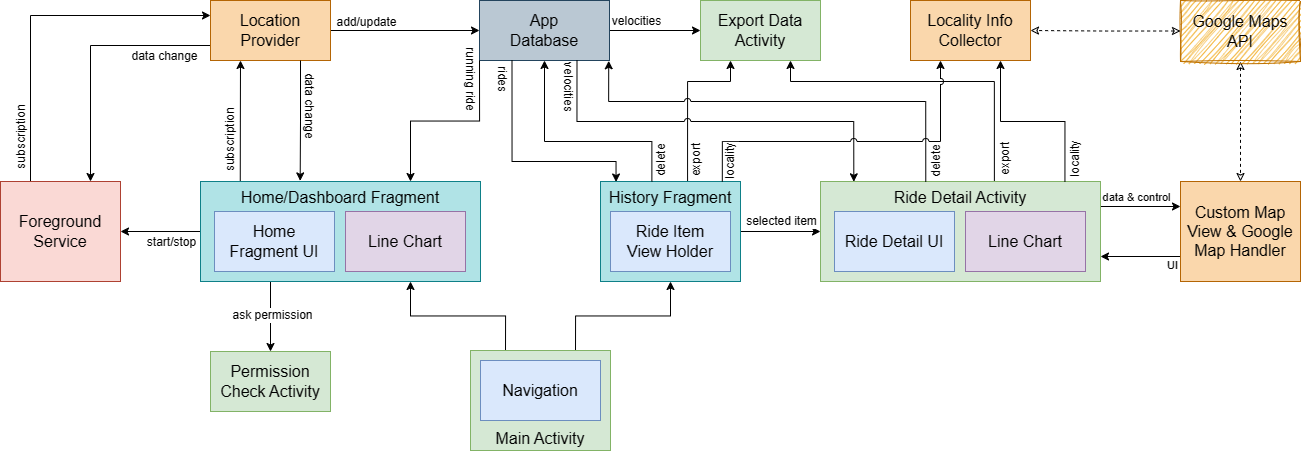

The diagram above was exported from draw.io. Its source (the exported page's mxGraphModel, read from the mxfile embedded in the PNG):
<mxGraphModel dx="2194" dy="1168" grid="1" gridSize="10" guides="1" tooltips="1" connect="1" arrows="1" fold="1" page="1" pageScale="1" pageWidth="850" pageHeight="1100" math="0" shadow="0">
  <root>
    <mxCell id="0" />
    <mxCell id="1" parent="0" />
    <mxCell id="zeAH-biWtIt2PaOTkJx4-40" style="edgeStyle=orthogonalEdgeStyle;rounded=0;orthogonalLoop=1;jettySize=auto;html=1;exitX=0.25;exitY=0;exitDx=0;exitDy=0;entryX=0;entryY=0.25;entryDx=0;entryDy=0;horizontal=1;" parent="1" source="zeAH-biWtIt2PaOTkJx4-1" target="zeAH-biWtIt2PaOTkJx4-2" edge="1">
      <mxGeometry relative="1" as="geometry" />
    </mxCell>
    <mxCell id="zeAH-biWtIt2PaOTkJx4-45" value="&lt;font style=&quot;font-size: 12px;&quot;&gt;subscription&lt;/font&gt;" style="edgeLabel;html=1;align=center;verticalAlign=middle;resizable=0;points=[];rotation=270;rounded=0;" parent="zeAH-biWtIt2PaOTkJx4-40" connectable="0" vertex="1">
      <mxGeometry x="-0.7538" y="1" relative="1" as="geometry">
        <mxPoint x="-9" as="offset" />
      </mxGeometry>
    </mxCell>
    <mxCell id="zeAH-biWtIt2PaOTkJx4-1" value="&lt;font style=&quot;font-size: 16px;&quot;&gt;Foreground Service&lt;/font&gt;" style="rounded=0;whiteSpace=wrap;html=1;fillColor=#fad9d5;strokeColor=#ae4132;" parent="1" vertex="1">
      <mxGeometry x="80" y="430" width="120" height="100" as="geometry" />
    </mxCell>
    <mxCell id="zeAH-biWtIt2PaOTkJx4-33" style="edgeStyle=orthogonalEdgeStyle;rounded=0;orthogonalLoop=1;jettySize=auto;html=1;entryX=0;entryY=0.5;entryDx=0;entryDy=0;" parent="1" source="zeAH-biWtIt2PaOTkJx4-2" target="zeAH-biWtIt2PaOTkJx4-3" edge="1">
      <mxGeometry relative="1" as="geometry" />
    </mxCell>
    <mxCell id="zeAH-biWtIt2PaOTkJx4-54" value="&lt;font style=&quot;font-size: 12px;&quot;&gt;add/update&lt;/font&gt;" style="edgeLabel;html=1;align=center;verticalAlign=middle;resizable=0;points=[];rounded=0;" parent="zeAH-biWtIt2PaOTkJx4-33" connectable="0" vertex="1">
      <mxGeometry x="-0.4136" relative="1" as="geometry">
        <mxPoint x="-8" y="-9" as="offset" />
      </mxGeometry>
    </mxCell>
    <mxCell id="zeAH-biWtIt2PaOTkJx4-41" style="edgeStyle=orthogonalEdgeStyle;rounded=0;orthogonalLoop=1;jettySize=auto;html=1;exitX=0;exitY=0.75;exitDx=0;exitDy=0;entryX=0.75;entryY=0;entryDx=0;entryDy=0;" parent="1" source="zeAH-biWtIt2PaOTkJx4-2" target="zeAH-biWtIt2PaOTkJx4-1" edge="1">
      <mxGeometry relative="1" as="geometry" />
    </mxCell>
    <mxCell id="zeAH-biWtIt2PaOTkJx4-49" value="&lt;font style=&quot;font-size: 12px;&quot;&gt;data change&lt;/font&gt;" style="edgeLabel;html=1;align=center;verticalAlign=middle;resizable=0;points=[];rounded=0;" parent="zeAH-biWtIt2PaOTkJx4-41" connectable="0" vertex="1">
      <mxGeometry x="-0.7239" y="1" relative="1" as="geometry">
        <mxPoint x="-11" y="9" as="offset" />
      </mxGeometry>
    </mxCell>
    <mxCell id="zeAH-biWtIt2PaOTkJx4-2" value="&lt;span style=&quot;font-size: 16px;&quot;&gt;Location Provider&lt;/span&gt;" style="rounded=0;whiteSpace=wrap;html=1;fillColor=#fad7ac;strokeColor=#b46504;" parent="1" vertex="1">
      <mxGeometry x="290" y="249" width="120" height="60" as="geometry" />
    </mxCell>
    <mxCell id="zeAH-biWtIt2PaOTkJx4-38" style="edgeStyle=orthogonalEdgeStyle;rounded=0;orthogonalLoop=1;jettySize=auto;html=1;entryX=0;entryY=0.5;entryDx=0;entryDy=0;" parent="1" source="zeAH-biWtIt2PaOTkJx4-3" target="zeAH-biWtIt2PaOTkJx4-29" edge="1">
      <mxGeometry relative="1" as="geometry" />
    </mxCell>
    <mxCell id="zeAH-biWtIt2PaOTkJx4-58" value="&lt;font style=&quot;font-size: 12px;&quot;&gt;velocities&lt;/font&gt;" style="edgeLabel;html=1;align=center;verticalAlign=middle;resizable=0;points=[];rounded=0;" parent="zeAH-biWtIt2PaOTkJx4-38" connectable="0" vertex="1">
      <mxGeometry x="-0.7156" y="1" relative="1" as="geometry">
        <mxPoint x="14" y="-9" as="offset" />
      </mxGeometry>
    </mxCell>
    <mxCell id="zeAH-biWtIt2PaOTkJx4-3" value="&lt;span style=&quot;font-size: 16px;&quot;&gt;App&lt;br&gt;Database&lt;/span&gt;" style="rounded=0;whiteSpace=wrap;html=1;fillColor=#bac8d3;strokeColor=#23445d;" parent="1" vertex="1">
      <mxGeometry x="559" y="249" width="130" height="60" as="geometry" />
    </mxCell>
    <mxCell id="zeAH-biWtIt2PaOTkJx4-25" style="edgeStyle=orthogonalEdgeStyle;rounded=0;orthogonalLoop=1;jettySize=auto;html=1;exitX=0.25;exitY=1;exitDx=0;exitDy=0;" parent="1" source="zeAH-biWtIt2PaOTkJx4-5" target="zeAH-biWtIt2PaOTkJx4-6" edge="1">
      <mxGeometry relative="1" as="geometry" />
    </mxCell>
    <mxCell id="zeAH-biWtIt2PaOTkJx4-39" value="&lt;font style=&quot;font-size: 12px;&quot;&gt;ask permission&lt;/font&gt;" style="edgeLabel;html=1;align=center;verticalAlign=middle;resizable=0;points=[];rounded=0;" parent="zeAH-biWtIt2PaOTkJx4-25" connectable="0" vertex="1">
      <mxGeometry x="-0.0773" y="1" relative="1" as="geometry">
        <mxPoint y="1" as="offset" />
      </mxGeometry>
    </mxCell>
    <mxCell id="zeAH-biWtIt2PaOTkJx4-32" style="edgeStyle=orthogonalEdgeStyle;rounded=0;orthogonalLoop=1;jettySize=auto;html=1;exitX=0;exitY=1;exitDx=0;exitDy=0;entryX=0.75;entryY=0;entryDx=0;entryDy=0;" parent="1" source="zeAH-biWtIt2PaOTkJx4-3" target="zeAH-biWtIt2PaOTkJx4-5" edge="1">
      <mxGeometry relative="1" as="geometry" />
    </mxCell>
    <mxCell id="zeAH-biWtIt2PaOTkJx4-55" value="&lt;font style=&quot;font-size: 12px;&quot;&gt;running ride&lt;/font&gt;" style="edgeLabel;html=1;align=center;verticalAlign=middle;resizable=0;points=[];rotation=90;rounded=0;" parent="zeAH-biWtIt2PaOTkJx4-32" connectable="0" vertex="1">
      <mxGeometry x="-0.8237" y="1" relative="1" as="geometry">
        <mxPoint x="-9" y="1" as="offset" />
      </mxGeometry>
    </mxCell>
    <mxCell id="zeAH-biWtIt2PaOTkJx4-43" style="edgeStyle=orthogonalEdgeStyle;rounded=0;orthogonalLoop=1;jettySize=auto;html=1;entryX=1;entryY=0.5;entryDx=0;entryDy=0;" parent="1" source="zeAH-biWtIt2PaOTkJx4-5" target="zeAH-biWtIt2PaOTkJx4-1" edge="1">
      <mxGeometry relative="1" as="geometry" />
    </mxCell>
    <mxCell id="zeAH-biWtIt2PaOTkJx4-44" value="&lt;font style=&quot;font-size: 12px;&quot;&gt;start/stop&lt;/font&gt;" style="edgeLabel;html=1;align=center;verticalAlign=middle;resizable=0;points=[];rounded=0;" parent="zeAH-biWtIt2PaOTkJx4-43" connectable="0" vertex="1">
      <mxGeometry x="-0.1625" relative="1" as="geometry">
        <mxPoint x="4" y="10" as="offset" />
      </mxGeometry>
    </mxCell>
    <mxCell id="zeAH-biWtIt2PaOTkJx4-5" value="&lt;font style=&quot;font-size: 16px;&quot;&gt;Home/Dashboard Fragment&lt;/font&gt;" style="rounded=0;whiteSpace=wrap;html=1;align=center;verticalAlign=top;fillColor=#b0e3e6;strokeColor=#0e8088;" parent="1" vertex="1">
      <mxGeometry x="280" y="430" width="280" height="100" as="geometry" />
    </mxCell>
    <mxCell id="zeAH-biWtIt2PaOTkJx4-4" value="&lt;span style=&quot;font-size: 16px;&quot;&gt;Line Chart&lt;/span&gt;" style="rounded=0;whiteSpace=wrap;html=1;fillColor=#e1d5e7;strokeColor=#9673a6;" parent="1" vertex="1">
      <mxGeometry x="425" y="460" width="120" height="60" as="geometry" />
    </mxCell>
    <mxCell id="zeAH-biWtIt2PaOTkJx4-6" value="&lt;span style=&quot;font-size: 16px;&quot;&gt;Permission Check Activity&lt;/span&gt;" style="rounded=0;whiteSpace=wrap;html=1;fillColor=#d5e8d4;strokeColor=#82b366;" parent="1" vertex="1">
      <mxGeometry x="290" y="600" width="120" height="60" as="geometry" />
    </mxCell>
    <mxCell id="zeAH-biWtIt2PaOTkJx4-8" value="&lt;span style=&quot;font-size: 16px;&quot;&gt;Home &lt;br&gt;Fragment UI&lt;/span&gt;" style="rounded=0;whiteSpace=wrap;html=1;fillColor=#dae8fc;strokeColor=#6c8ebf;" parent="1" vertex="1">
      <mxGeometry x="294" y="460" width="120" height="60" as="geometry" />
    </mxCell>
    <mxCell id="zeAH-biWtIt2PaOTkJx4-23" style="edgeStyle=orthogonalEdgeStyle;rounded=0;orthogonalLoop=1;jettySize=auto;html=1;entryX=0;entryY=0.5;entryDx=0;entryDy=0;" parent="1" source="zeAH-biWtIt2PaOTkJx4-9" target="zeAH-biWtIt2PaOTkJx4-15" edge="1">
      <mxGeometry relative="1" as="geometry" />
    </mxCell>
    <mxCell id="zeAH-biWtIt2PaOTkJx4-62" value="&lt;font style=&quot;font-size: 12px;&quot;&gt;selected item&lt;/font&gt;" style="edgeLabel;html=1;align=center;verticalAlign=middle;resizable=0;points=[];rounded=0;" parent="zeAH-biWtIt2PaOTkJx4-23" connectable="0" vertex="1">
      <mxGeometry x="-0.2417" y="2" relative="1" as="geometry">
        <mxPoint x="9" y="-9" as="offset" />
      </mxGeometry>
    </mxCell>
    <mxCell id="zeAH-biWtIt2PaOTkJx4-35" style="edgeStyle=orthogonalEdgeStyle;rounded=0;orthogonalLoop=1;jettySize=auto;html=1;exitX=0.25;exitY=1;exitDx=0;exitDy=0;entryX=0.111;entryY=0.005;entryDx=0;entryDy=0;entryPerimeter=0;" parent="1" source="zeAH-biWtIt2PaOTkJx4-3" target="zeAH-biWtIt2PaOTkJx4-9" edge="1">
      <mxGeometry relative="1" as="geometry">
        <Array as="points">
          <mxPoint x="591" y="410" />
          <mxPoint x="695" y="410" />
        </Array>
      </mxGeometry>
    </mxCell>
    <mxCell id="zeAH-biWtIt2PaOTkJx4-56" value="&lt;font style=&quot;font-size: 12px;&quot;&gt;rides&lt;/font&gt;" style="edgeLabel;html=1;align=center;verticalAlign=middle;resizable=0;points=[];rotation=90;rounded=0;" parent="zeAH-biWtIt2PaOTkJx4-35" connectable="0" vertex="1">
      <mxGeometry x="-0.8368" relative="1" as="geometry">
        <mxPoint x="-9" y="-1" as="offset" />
      </mxGeometry>
    </mxCell>
    <mxCell id="zeAH-biWtIt2PaOTkJx4-36" style="edgeStyle=orthogonalEdgeStyle;rounded=0;orthogonalLoop=1;jettySize=auto;html=1;exitX=0.622;exitY=-0.004;exitDx=0;exitDy=0;entryX=0.25;entryY=1;entryDx=0;entryDy=0;exitPerimeter=0;" parent="1" source="zeAH-biWtIt2PaOTkJx4-9" target="zeAH-biWtIt2PaOTkJx4-29" edge="1">
      <mxGeometry relative="1" as="geometry">
        <Array as="points">
          <mxPoint x="767" y="330" />
          <mxPoint x="810" y="330" />
        </Array>
      </mxGeometry>
    </mxCell>
    <mxCell id="zeAH-biWtIt2PaOTkJx4-63" value="&lt;font style=&quot;font-size: 12px;&quot;&gt;export&lt;/font&gt;" style="edgeLabel;html=1;align=center;verticalAlign=middle;resizable=0;points=[];rotation=270;rounded=0;" parent="zeAH-biWtIt2PaOTkJx4-36" connectable="0" vertex="1">
      <mxGeometry x="-0.861" relative="1" as="geometry">
        <mxPoint x="8" y="-9" as="offset" />
      </mxGeometry>
    </mxCell>
    <mxCell id="zeAH-biWtIt2PaOTkJx4-9" value="&lt;font style=&quot;font-size: 16px;&quot;&gt;History Fragment&lt;/font&gt;" style="rounded=0;whiteSpace=wrap;html=1;align=center;verticalAlign=top;fillColor=#b0e3e6;strokeColor=#0e8088;" parent="1" vertex="1">
      <mxGeometry x="680" y="430" width="140" height="100" as="geometry" />
    </mxCell>
    <mxCell id="zeAH-biWtIt2PaOTkJx4-10" value="&lt;span style=&quot;font-size: 16px;&quot;&gt;Ride Item &lt;br&gt;View Holder&lt;/span&gt;" style="rounded=0;whiteSpace=wrap;html=1;fillColor=#dae8fc;strokeColor=#6c8ebf;" parent="1" vertex="1">
      <mxGeometry x="690" y="460" width="120" height="60" as="geometry" />
    </mxCell>
    <mxCell id="zeAH-biWtIt2PaOTkJx4-34" style="edgeStyle=orthogonalEdgeStyle;rounded=0;orthogonalLoop=1;jettySize=auto;html=1;exitX=0.75;exitY=1;exitDx=0;exitDy=0;entryX=0.119;entryY=0.003;entryDx=0;entryDy=0;jumpStyle=arc;entryPerimeter=0;" parent="1" source="zeAH-biWtIt2PaOTkJx4-3" target="zeAH-biWtIt2PaOTkJx4-15" edge="1">
      <mxGeometry relative="1" as="geometry">
        <Array as="points">
          <mxPoint x="657" y="370" />
          <mxPoint x="933" y="370" />
        </Array>
      </mxGeometry>
    </mxCell>
    <mxCell id="zeAH-biWtIt2PaOTkJx4-60" value="&lt;font style=&quot;font-size: 12px;&quot;&gt;velocities&lt;/font&gt;" style="edgeLabel;html=1;align=center;verticalAlign=middle;resizable=0;points=[];rotation=90;rounded=0;" parent="zeAH-biWtIt2PaOTkJx4-34" connectable="0" vertex="1">
      <mxGeometry x="-0.9202" y="-2" relative="1" as="geometry">
        <mxPoint x="-6" y="10" as="offset" />
      </mxGeometry>
    </mxCell>
    <mxCell id="zeAH-biWtIt2PaOTkJx4-37" style="edgeStyle=orthogonalEdgeStyle;rounded=0;orthogonalLoop=1;jettySize=auto;html=1;exitX=0.621;exitY=0.003;exitDx=0;exitDy=0;entryX=0.75;entryY=1;entryDx=0;entryDy=0;exitPerimeter=0;" parent="1" source="zeAH-biWtIt2PaOTkJx4-15" target="zeAH-biWtIt2PaOTkJx4-29" edge="1">
      <mxGeometry relative="1" as="geometry">
        <Array as="points">
          <mxPoint x="1074" y="330" />
          <mxPoint x="870" y="330" />
        </Array>
      </mxGeometry>
    </mxCell>
    <mxCell id="zeAH-biWtIt2PaOTkJx4-64" value="&lt;font style=&quot;font-size: 12px;&quot;&gt;export&lt;/font&gt;" style="edgeLabel;html=1;align=center;verticalAlign=middle;resizable=0;points=[];rotation=270;rounded=0;" parent="zeAH-biWtIt2PaOTkJx4-37" connectable="0" vertex="1">
      <mxGeometry x="-0.8701" relative="1" as="geometry">
        <mxPoint x="10" as="offset" />
      </mxGeometry>
    </mxCell>
    <mxCell id="yqF1Iiw0oVqKKQaLtG7i-8" style="edgeStyle=orthogonalEdgeStyle;rounded=0;orthogonalLoop=1;jettySize=auto;html=1;exitX=1;exitY=0.25;exitDx=0;exitDy=0;entryX=0;entryY=0.25;entryDx=0;entryDy=0;" edge="1" parent="1" source="zeAH-biWtIt2PaOTkJx4-15" target="yqF1Iiw0oVqKKQaLtG7i-6">
      <mxGeometry relative="1" as="geometry" />
    </mxCell>
    <mxCell id="yqF1Iiw0oVqKKQaLtG7i-10" value="data &amp;amp; control" style="edgeLabel;html=1;align=center;verticalAlign=middle;resizable=0;points=[];" vertex="1" connectable="0" parent="yqF1Iiw0oVqKKQaLtG7i-8">
      <mxGeometry x="-0.005" y="2" relative="1" as="geometry">
        <mxPoint x="-5" y="-8" as="offset" />
      </mxGeometry>
    </mxCell>
    <mxCell id="zeAH-biWtIt2PaOTkJx4-15" value="&lt;font style=&quot;font-size: 16px;&quot;&gt;Ride Detail Activity&lt;/font&gt;" style="rounded=0;whiteSpace=wrap;html=1;align=center;verticalAlign=top;fillColor=#d5e8d4;strokeColor=#82b366;" parent="1" vertex="1">
      <mxGeometry x="900" y="430" width="280" height="100" as="geometry" />
    </mxCell>
    <mxCell id="zeAH-biWtIt2PaOTkJx4-16" value="&lt;span style=&quot;font-size: 16px;&quot;&gt;Line Chart&lt;/span&gt;" style="rounded=0;whiteSpace=wrap;html=1;fillColor=#e1d5e7;strokeColor=#9673a6;" parent="1" vertex="1">
      <mxGeometry x="1045" y="460" width="120" height="60" as="geometry" />
    </mxCell>
    <mxCell id="zeAH-biWtIt2PaOTkJx4-17" value="&lt;span style=&quot;font-size: 16px;&quot;&gt;Ride Detail UI&lt;/span&gt;" style="rounded=0;whiteSpace=wrap;html=1;fillColor=#dae8fc;strokeColor=#6c8ebf;" parent="1" vertex="1">
      <mxGeometry x="914" y="460" width="120" height="60" as="geometry" />
    </mxCell>
    <mxCell id="zeAH-biWtIt2PaOTkJx4-20" style="edgeStyle=orthogonalEdgeStyle;rounded=0;orthogonalLoop=1;jettySize=auto;html=1;exitX=0.75;exitY=0;exitDx=0;exitDy=0;entryX=0.5;entryY=1;entryDx=0;entryDy=0;" parent="1" source="zeAH-biWtIt2PaOTkJx4-18" target="zeAH-biWtIt2PaOTkJx4-9" edge="1">
      <mxGeometry relative="1" as="geometry" />
    </mxCell>
    <mxCell id="zeAH-biWtIt2PaOTkJx4-21" style="edgeStyle=orthogonalEdgeStyle;rounded=0;orthogonalLoop=1;jettySize=auto;html=1;exitX=0.25;exitY=0;exitDx=0;exitDy=0;entryX=0.75;entryY=1;entryDx=0;entryDy=0;" parent="1" source="zeAH-biWtIt2PaOTkJx4-18" target="zeAH-biWtIt2PaOTkJx4-5" edge="1">
      <mxGeometry relative="1" as="geometry" />
    </mxCell>
    <mxCell id="zeAH-biWtIt2PaOTkJx4-18" value="&lt;font style=&quot;font-size: 16px;&quot;&gt;Main Activity&lt;/font&gt;" style="rounded=0;whiteSpace=wrap;html=1;align=center;verticalAlign=bottom;fillColor=#d5e8d4;strokeColor=#82b366;" parent="1" vertex="1">
      <mxGeometry x="550" y="599" width="140" height="100" as="geometry" />
    </mxCell>
    <mxCell id="zeAH-biWtIt2PaOTkJx4-19" value="&lt;span style=&quot;font-size: 16px;&quot;&gt;Navigation&lt;/span&gt;" style="rounded=0;whiteSpace=wrap;html=1;fillColor=#dae8fc;strokeColor=#6c8ebf;" parent="1" vertex="1">
      <mxGeometry x="560" y="609" width="120" height="60" as="geometry" />
    </mxCell>
    <mxCell id="zeAH-biWtIt2PaOTkJx4-29" value="&lt;span style=&quot;font-size: 16px;&quot;&gt;Export Data Activity&lt;/span&gt;" style="rounded=0;whiteSpace=wrap;html=1;fillColor=#d5e8d4;strokeColor=#82b366;" parent="1" vertex="1">
      <mxGeometry x="780" y="249" width="120" height="60" as="geometry" />
    </mxCell>
    <mxCell id="zeAH-biWtIt2PaOTkJx4-42" style="edgeStyle=orthogonalEdgeStyle;rounded=0;orthogonalLoop=1;jettySize=auto;html=1;exitX=0.367;exitY=-0.001;exitDx=0;exitDy=0;entryX=0.5;entryY=1;entryDx=0;entryDy=0;exitPerimeter=0;" parent="1" source="zeAH-biWtIt2PaOTkJx4-9" target="zeAH-biWtIt2PaOTkJx4-3" edge="1">
      <mxGeometry relative="1" as="geometry">
        <mxPoint x="725" y="440" as="sourcePoint" />
        <mxPoint x="608" y="342" as="targetPoint" />
        <Array as="points">
          <mxPoint x="731" y="390" />
          <mxPoint x="624" y="390" />
        </Array>
      </mxGeometry>
    </mxCell>
    <mxCell id="zeAH-biWtIt2PaOTkJx4-57" value="&lt;font style=&quot;font-size: 12px;&quot;&gt;delete&lt;/font&gt;" style="edgeLabel;html=1;align=center;verticalAlign=middle;resizable=0;points=[];rotation=270;rounded=0;" parent="zeAH-biWtIt2PaOTkJx4-42" connectable="0" vertex="1">
      <mxGeometry x="-0.8771" y="1" relative="1" as="geometry">
        <mxPoint x="10" y="-6" as="offset" />
      </mxGeometry>
    </mxCell>
    <mxCell id="zeAH-biWtIt2PaOTkJx4-50" style="edgeStyle=orthogonalEdgeStyle;rounded=0;orthogonalLoop=1;jettySize=auto;html=1;exitX=0.142;exitY=-0.006;exitDx=0;exitDy=0;entryX=0.25;entryY=1;entryDx=0;entryDy=0;horizontal=1;exitPerimeter=0;" parent="1" source="zeAH-biWtIt2PaOTkJx4-5" target="zeAH-biWtIt2PaOTkJx4-2" edge="1">
      <mxGeometry relative="1" as="geometry">
        <mxPoint x="120" y="440" as="sourcePoint" />
        <mxPoint x="300" y="295" as="targetPoint" />
      </mxGeometry>
    </mxCell>
    <mxCell id="zeAH-biWtIt2PaOTkJx4-51" value="&lt;font style=&quot;font-size: 12px;&quot;&gt;subscription&lt;/font&gt;" style="edgeLabel;html=1;align=center;verticalAlign=middle;resizable=0;points=[];rotation=270;rounded=0;" parent="zeAH-biWtIt2PaOTkJx4-50" connectable="0" vertex="1">
      <mxGeometry x="-0.7538" y="1" relative="1" as="geometry">
        <mxPoint x="-9" y="-24" as="offset" />
      </mxGeometry>
    </mxCell>
    <mxCell id="zeAH-biWtIt2PaOTkJx4-52" style="edgeStyle=orthogonalEdgeStyle;rounded=0;orthogonalLoop=1;jettySize=auto;html=1;horizontal=1;exitX=0.75;exitY=1;exitDx=0;exitDy=0;entryX=0.356;entryY=-0.006;entryDx=0;entryDy=0;entryPerimeter=0;" parent="1" source="zeAH-biWtIt2PaOTkJx4-2" target="zeAH-biWtIt2PaOTkJx4-5" edge="1">
      <mxGeometry relative="1" as="geometry">
        <mxPoint x="330" y="340" as="sourcePoint" />
        <mxPoint x="380" y="420" as="targetPoint" />
      </mxGeometry>
    </mxCell>
    <mxCell id="zeAH-biWtIt2PaOTkJx4-53" value="&lt;font style=&quot;font-size: 12px;&quot;&gt;data change&lt;/font&gt;" style="edgeLabel;html=1;align=center;verticalAlign=middle;resizable=0;points=[];rotation=90;rounded=0;" parent="zeAH-biWtIt2PaOTkJx4-52" connectable="0" vertex="1">
      <mxGeometry x="-0.7538" y="1" relative="1" as="geometry">
        <mxPoint x="9" y="29" as="offset" />
      </mxGeometry>
    </mxCell>
    <mxCell id="zeAH-biWtIt2PaOTkJx4-59" style="edgeStyle=orthogonalEdgeStyle;rounded=0;orthogonalLoop=1;jettySize=auto;html=1;exitX=0.376;exitY=0.003;exitDx=0;exitDy=0;entryX=0.994;entryY=1.005;entryDx=0;entryDy=0;jumpStyle=arc;exitPerimeter=0;entryPerimeter=0;" parent="1" source="zeAH-biWtIt2PaOTkJx4-15" target="zeAH-biWtIt2PaOTkJx4-3" edge="1">
      <mxGeometry relative="1" as="geometry">
        <mxPoint x="980" y="440" as="sourcePoint" />
        <mxPoint x="663" y="340" as="targetPoint" />
        <Array as="points">
          <mxPoint x="1005" y="350" />
          <mxPoint x="688" y="350" />
        </Array>
      </mxGeometry>
    </mxCell>
    <mxCell id="zeAH-biWtIt2PaOTkJx4-61" value="&lt;font style=&quot;font-size: 12px;&quot;&gt;delete&lt;/font&gt;" style="edgeLabel;html=1;align=center;verticalAlign=middle;resizable=0;points=[];rotation=270;rounded=0;" parent="zeAH-biWtIt2PaOTkJx4-59" connectable="0" vertex="1">
      <mxGeometry x="-0.9186" relative="1" as="geometry">
        <mxPoint x="10" y="-1" as="offset" />
      </mxGeometry>
    </mxCell>
    <mxCell id="yqF1Iiw0oVqKKQaLtG7i-1" value="&lt;span style=&quot;font-size: 16px;&quot;&gt;Locality Info Collector&lt;/span&gt;" style="rounded=0;whiteSpace=wrap;html=1;fillColor=#fad7ac;strokeColor=#b46504;" vertex="1" parent="1">
      <mxGeometry x="990" y="249" width="120" height="60" as="geometry" />
    </mxCell>
    <mxCell id="yqF1Iiw0oVqKKQaLtG7i-2" style="edgeStyle=orthogonalEdgeStyle;rounded=0;orthogonalLoop=1;jettySize=auto;html=1;exitX=0.87;exitY=0.001;exitDx=0;exitDy=0;entryX=0.25;entryY=1;entryDx=0;entryDy=0;exitPerimeter=0;jumpStyle=arc;" edge="1" parent="1" source="zeAH-biWtIt2PaOTkJx4-9" target="yqF1Iiw0oVqKKQaLtG7i-1">
      <mxGeometry relative="1" as="geometry">
        <Array as="points">
          <mxPoint x="802" y="390" />
          <mxPoint x="1020" y="390" />
        </Array>
        <mxPoint x="777" y="440" as="sourcePoint" />
        <mxPoint x="820" y="319" as="targetPoint" />
      </mxGeometry>
    </mxCell>
    <mxCell id="yqF1Iiw0oVqKKQaLtG7i-3" value="&lt;font style=&quot;font-size: 12px;&quot;&gt;locality&lt;/font&gt;" style="edgeLabel;html=1;align=center;verticalAlign=middle;resizable=0;points=[];rotation=270;rounded=0;" connectable="0" vertex="1" parent="yqF1Iiw0oVqKKQaLtG7i-2">
      <mxGeometry x="-0.861" relative="1" as="geometry">
        <mxPoint x="8" y="4" as="offset" />
      </mxGeometry>
    </mxCell>
    <mxCell id="yqF1Iiw0oVqKKQaLtG7i-4" style="edgeStyle=orthogonalEdgeStyle;rounded=0;orthogonalLoop=1;jettySize=auto;html=1;exitX=0.873;exitY=0.004;exitDx=0;exitDy=0;entryX=0.75;entryY=1;entryDx=0;entryDy=0;exitPerimeter=0;" edge="1" parent="1" source="zeAH-biWtIt2PaOTkJx4-15" target="yqF1Iiw0oVqKKQaLtG7i-1">
      <mxGeometry relative="1" as="geometry">
        <mxPoint x="1084" y="440" as="sourcePoint" />
        <mxPoint x="880" y="319" as="targetPoint" />
        <Array as="points">
          <mxPoint x="1144" y="370" />
          <mxPoint x="1080" y="370" />
        </Array>
      </mxGeometry>
    </mxCell>
    <mxCell id="yqF1Iiw0oVqKKQaLtG7i-5" value="&lt;font style=&quot;font-size: 12px;&quot;&gt;locality&lt;/font&gt;" style="edgeLabel;html=1;align=center;verticalAlign=middle;resizable=0;points=[];rotation=270;rounded=0;" connectable="0" vertex="1" parent="yqF1Iiw0oVqKKQaLtG7i-4">
      <mxGeometry x="-0.8701" relative="1" as="geometry">
        <mxPoint x="10" y="-10" as="offset" />
      </mxGeometry>
    </mxCell>
    <mxCell id="yqF1Iiw0oVqKKQaLtG7i-9" style="edgeStyle=orthogonalEdgeStyle;rounded=0;orthogonalLoop=1;jettySize=auto;html=1;exitX=0;exitY=0.75;exitDx=0;exitDy=0;entryX=1;entryY=0.75;entryDx=0;entryDy=0;" edge="1" parent="1" source="yqF1Iiw0oVqKKQaLtG7i-6" target="zeAH-biWtIt2PaOTkJx4-15">
      <mxGeometry relative="1" as="geometry" />
    </mxCell>
    <mxCell id="yqF1Iiw0oVqKKQaLtG7i-11" value="UI" style="edgeLabel;html=1;align=center;verticalAlign=middle;resizable=0;points=[];" vertex="1" connectable="0" parent="yqF1Iiw0oVqKKQaLtG7i-9">
      <mxGeometry x="-0.494" relative="1" as="geometry">
        <mxPoint x="11" y="8" as="offset" />
      </mxGeometry>
    </mxCell>
    <mxCell id="yqF1Iiw0oVqKKQaLtG7i-14" style="edgeStyle=orthogonalEdgeStyle;rounded=0;orthogonalLoop=1;jettySize=auto;html=1;dashed=1;startArrow=classic;startFill=0;exitX=0.5;exitY=1;exitDx=0;exitDy=0;endArrow=classic;endFill=0;" edge="1" parent="1" source="yqF1Iiw0oVqKKQaLtG7i-12" target="yqF1Iiw0oVqKKQaLtG7i-6">
      <mxGeometry relative="1" as="geometry" />
    </mxCell>
    <mxCell id="yqF1Iiw0oVqKKQaLtG7i-6" value="&lt;span style=&quot;font-size: 16px;&quot;&gt;Custom Map View &amp;amp; Google Map Handler&lt;/span&gt;" style="rounded=0;whiteSpace=wrap;html=1;fillColor=#fad7ac;strokeColor=#b46504;" vertex="1" parent="1">
      <mxGeometry x="1260" y="430" width="120" height="100" as="geometry" />
    </mxCell>
    <mxCell id="yqF1Iiw0oVqKKQaLtG7i-12" value="&lt;span style=&quot;font-size: 16px;&quot;&gt;Google Maps API&lt;/span&gt;" style="rounded=0;whiteSpace=wrap;html=1;fillColor=#f0a30a;strokeColor=#BD7000;glass=0;shadow=0;sketch=1;curveFitting=1;jiggle=2;fontColor=#000000;" vertex="1" parent="1">
      <mxGeometry x="1260" y="249" width="120" height="61" as="geometry" />
    </mxCell>
    <mxCell id="yqF1Iiw0oVqKKQaLtG7i-15" style="edgeStyle=orthogonalEdgeStyle;rounded=0;orthogonalLoop=1;jettySize=auto;html=1;dashed=1;startArrow=classic;startFill=0;exitX=0;exitY=0.5;exitDx=0;exitDy=0;endArrow=classic;endFill=0;entryX=1;entryY=0.5;entryDx=0;entryDy=0;" edge="1" parent="1" source="yqF1Iiw0oVqKKQaLtG7i-12" target="yqF1Iiw0oVqKKQaLtG7i-1">
      <mxGeometry relative="1" as="geometry">
        <mxPoint x="1330" y="320" as="sourcePoint" />
        <mxPoint x="1330" y="440" as="targetPoint" />
      </mxGeometry>
    </mxCell>
  </root>
</mxGraphModel>